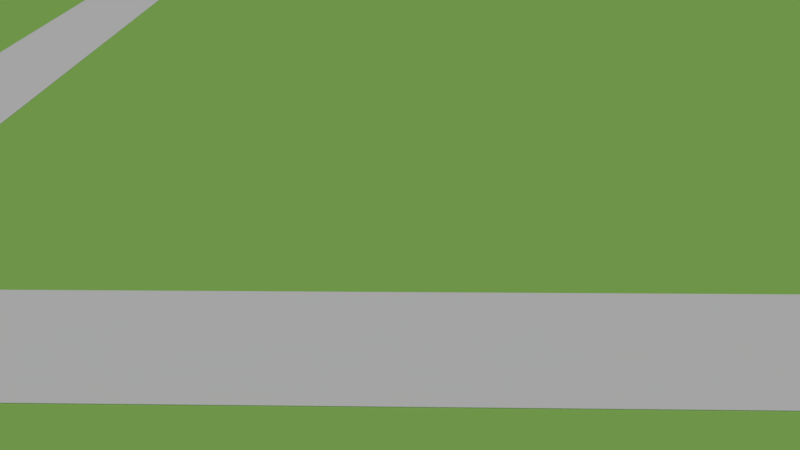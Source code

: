 # Source: stage_01.blend  (saved by Blender 2.77.0; exported with 4.5.12 LTS)
import bpy
from mathutils import Matrix  # noqa: F401  (used for matrix-valued properties, if any)

bpy.ops.wm.read_factory_settings(use_empty=True)
scene = bpy.context.scene
scene.name = 'Scene'

# ---- collections
col_collection_1 = bpy.data.collections.new('Collection 1'); scene.collection.children.link(col_collection_1)

# ---- materials (node trees are filled in below, after node groups)
mat_material_002 = bpy.data.materials.new('Material.002')
mat_material_002.alpha_threshold = 0.0
mat_material_002.use_transparent_shadow = False
mat_material_002.diffuse_color = (0.8, 0.6288, 0.0, 1.0)
mat_material_002.specular_color = (0.0, 0.0, 0.0)
mat_material_002.roughness = 0.5
mat_material_003 = bpy.data.materials.new('Material.003')
mat_material_003.alpha_threshold = 0.0
mat_material_003.use_transparent_shadow = False
mat_material_003.diffuse_color = (0.3778, 0.8, 0.293, 1.0)
mat_material_003.roughness = 0.5
mat_material = bpy.data.materials.new('Material')
mat_material.alpha_threshold = 0.0
mat_material.use_transparent_shadow = False
mat_material.diffuse_color = (0.378, 0.8, 0.293, 1.0)
mat_material.roughness = 0.5
mat_material_002_1 = bpy.data.materials.new('Material_002')
mat_material_002_1.alpha_threshold = 0.0
mat_material_002_1.use_transparent_shadow = False
mat_material_002_1.diffuse_color = (1.0, 1.0, 1.0, 1.0)
mat_material_002_1.specular_color = (0.5, 0.5, 0.5)
mat_material_002_1.roughness = 0.5
mat_material_001 = bpy.data.materials.new('Material_001')
mat_material_001.alpha_threshold = 0.0
mat_material_001.use_transparent_shadow = False
mat_material_001.diffuse_color = (0.4238, 0.8, 0.1782, 1.0)
mat_material_001.specular_color = (0.5, 0.5, 0.5)
mat_material_001.roughness = 0.5

# ---- material node trees

# ---- world
world_world = bpy.data.worlds.new('World'); scene.world = world_world
world_world.color = (0.05088, 0.05088, 0.05088)
world_world.use_sun_shadow = False
world_world.sun_shadow_jitter_overblur = 0.0
world_world.cycles.sampling_method = 'MANUAL'

# ---- cameras
cam_camera_001 = bpy.data.cameras.new('Camera.001')
cam_camera_001.clip_end = 100.0
cam_camera_001.lens = 35.0
cam_camera_001.sensor_width = 32.0
cam_camera_001.sensor_height = 18.0
cam_camera_001.dof.focus_distance = 0.0
cam_camera_001.dof.aperture_fstop = 128.0
cam_camera_001.dof.aperture_blades = 6
cam_camera = bpy.data.cameras.new('Camera')
cam_camera.clip_end = 100.0
cam_camera.lens = 35.0
cam_camera.sensor_width = 32.0
cam_camera.sensor_height = 18.0
cam_camera.ortho_scale = 7.314
cam_camera.dof.focus_distance = 0.0
cam_camera.dof.aperture_fstop = 128.0

# ---- lights
light_sun = bpy.data.lights.new('Sun', 'SUN')
light_sun.transmission_factor = 0.0
light_sun.angle = 0.1993
light_sun.energy = 1.0
light_sun.shadow_buffer_clip_start = 0.5
light_sun.shadow_soft_size = 0.1
light_sun.shadow_cascade_max_distance = 1000.0

# ---- meshes
me_dropzone_006 = bpy.data.meshes.new('DropZone.006')
me_dropzone_006.from_pydata([(0.1969, -0.1969, 0.003937), (-0.1969, -0.1969, 0.004013), (-0.1969, -0.1969, 7.547e-05), (0.1969, -0.1969, 0.0), (-0.197, 0.1971, 0.004224), (-0.197, 0.1971, 0.0002857), (0.1969, 0.1981, 0.005191), (0.1969, 0.1981, 0.001252)], [], [(0, 1, 2), (2, 3, 0), (1, 4, 5), (5, 2, 1), (4, 6, 7), (7, 5, 4), (6, 0, 3), (3, 7, 6), (6, 4, 1), (1, 0, 6), (7, 3, 2), (2, 5, 7)])
_uv = me_dropzone_006.uv_layers.new(name='DropZone_006-mesh-map-0')
_uv.uv.foreach_set('vector', [0.0, 0.0, 0.0, 0.0, 0.0, 0.0, 0.0, 0.0, 0.0, 0.0, 0.0, 0.0, 0.0, 0.0, 0.0, 0.0, 0.0, 0.0, 0.0, 0.0, 0.0, 0.0, 0.0, 0.0, 0.0, 0.0, 0.0, 0.0, 0.0, 0.0, 0.0, 0.0, 0.0, 0.0, 0.0, 0.0, 0.0, 0.0, 0.0, 0.0, 0.0, 0.0, 0.0, 0.0, 0.0, 0.0, 0.0, 0.0, 0.9999, 9.985e-05, 0.9973, 0.9972, 0.0001009, 0.9969, 0.0001009, 0.9969, 9.985e-05, 9.985e-05, 0.9999, 9.985e-05, 0.0, 0.0, 0.0, 0.0, 0.0, 0.0, 0.0, 0.0, 0.0, 0.0, 0.0, 0.0])
me_dropzone_006.materials.append(mat_material_003)
me_dropzone_006.use_remesh_preserve_volume = False
me_dropzone_006.use_remesh_preserve_attributes = False
me_dropzone_006.use_mirror_vertex_groups = False
me_dropzone_006.update()
me_dropzone_003 = bpy.data.meshes.new('DropZone.003')
me_dropzone_003.from_pydata([(0.1969, -0.1969, 0.003937), (-0.1969, -0.1969, 0.004013), (-0.1969, -0.1969, 7.547e-05), (0.1969, -0.1969, 0.0), (-0.197, 0.1971, 0.004224), (-0.197, 0.1971, 0.0002857), (0.1969, 0.1981, 0.005191), (0.1969, 0.1981, 0.001252)], [], [(0, 1, 2), (2, 3, 0), (1, 4, 5), (5, 2, 1), (4, 6, 7), (7, 5, 4), (6, 0, 3), (3, 7, 6), (6, 4, 1), (1, 0, 6), (7, 3, 2), (2, 5, 7)])
_uv = me_dropzone_003.uv_layers.new(name='DropZone_003-mesh-map-0')
_uv.uv.foreach_set('vector', [0.0, 0.0, 0.0, 0.0, 0.0, 0.0, 0.0, 0.0, 0.0, 0.0, 0.0, 0.0, 0.0, 0.0, 0.0, 0.0, 0.0, 0.0, 0.0, 0.0, 0.0, 0.0, 0.0, 0.0, 0.0, 0.0, 0.0, 0.0, 0.0, 0.0, 0.0, 0.0, 0.0, 0.0, 0.0, 0.0, 0.0, 0.0, 0.0, 0.0, 0.0, 0.0, 0.0, 0.0, 0.0, 0.0, 0.0, 0.0, 0.9999, 9.985e-05, 0.9973, 0.9972, 0.0001009, 0.9969, 0.0001009, 0.9969, 9.985e-05, 9.985e-05, 0.9999, 9.985e-05, 0.0, 0.0, 0.0, 0.0, 0.0, 0.0, 0.0, 0.0, 0.0, 0.0, 0.0, 0.0])
me_dropzone_003.materials.append(mat_material)
me_dropzone_003.use_remesh_preserve_volume = False
me_dropzone_003.use_remesh_preserve_attributes = False
me_dropzone_003.use_mirror_vertex_groups = False
me_dropzone_003.update()
me_circuito_en8_3 = bpy.data.meshes.new('Circuito en8 3')
me_circuito_en8_3.from_pydata([(0.5568, -0.4977, 0.01575), (0.7491, -0.6342, 0.01575), (0.7491, -0.6342, 0.0), (0.9757, -0.6995, 0.01575), (0.9757, -0.6995, 0.0), (1.211, -0.6862, 0.01575), (1.211, -0.6862, 0.0), (1.429, -0.596, 0.01575), (1.429, -0.596, 0.0), (1.605, -0.4389, 0.01575), (1.605, -0.4389, 0.0), (1.719, -0.2325, 0.01575), (1.719, -0.2325, 0.0), (1.758, 0.0, 0.01575), (1.758, 0.0, 0.0), (1.719, 0.2325, 0.01575), (1.719, 0.2325, 0.0), (1.605, 0.4389, 0.01575), (1.605, 0.4389, 0.0), (1.429, 0.596, 0.01575), (1.429, 0.596, 0.0), (1.211, 0.6862, 0.01575), (1.211, 0.6862, 0.0), (0.9757, 0.6995, 0.01575), (0.9757, 0.6995, 0.0), (0.7491, 0.6342, 0.01575), (0.7491, 0.6342, 0.0), (0.5568, 0.4977, 0.01575), (0.5568, 0.4977, 0.0), (0.5568, -0.4977, 0.0), (0.05906, 0.0, 0.01575), (0.05906, 0.0, 0.0), (-0.05906, 0.0, 0.01575), (0.0, -0.05906, 0.01575), (0.697, -0.7016, 0.01575), (0.9313, -0.7777, 0.01575), (1.178, -0.7777, 0.01575), (0.4977, -0.5568, 0.01575), (-1.832, 0.1232, 0.01575), (-1.758, 0.0, 0.01575), (-1.719, 0.2325, 0.01575), (-1.756, -0.3575, 0.01575), (-1.611, -0.5568, 0.01575), (-1.605, -0.4389, 0.01575), (-1.412, -0.7016, 0.01575), (-1.429, -0.596, 0.01575), (-1.178, -0.7777, 0.01575), (-1.211, -0.6862, 0.01575), (-0.9313, -0.7777, 0.01575), (-0.9757, -0.6995, 0.01575), (-0.697, -0.7016, 0.01575), (-0.4977, -0.5568, 0.01575), (-0.5568, -0.4977, 0.01575), (0.697, 0.7016, 0.01575), (0.4977, 0.5568, 0.01575), (1.412, -0.7016, 0.01575), (1.611, -0.5568, 0.01575), (1.756, -0.3575, 0.01575), (-0.9313, 0.7777, 0.01575), (-0.9757, 0.6995, 0.01575), (-0.7491, 0.6342, 0.01575), (-1.178, 0.7777, 0.01575), (-1.211, 0.6862, 0.01575), (-1.412, 0.7016, 0.01575), (-1.429, 0.596, 0.01575), (-1.611, 0.5568, 0.01575), (-1.605, 0.4389, 0.01575), (-1.756, 0.3575, 0.01575), (-1.832, -0.1232, 0.01575), (-1.719, -0.2325, 0.01575), (-0.7491, -0.6342, 0.01575), (1.832, 0.1232, 0.01575), (1.756, 0.3575, 0.01575), (1.611, 0.5568, 0.01575), (1.412, 0.7016, 0.01575), (1.178, 0.7777, 0.01575), (0.9313, 0.7777, 0.01575), (0.0, 0.05906, 0.01575), (1.832, -0.1232, 0.01575), (-0.697, 0.7016, 0.01575), (-0.5568, 0.4977, 0.01575), (-0.4977, 0.5568, 0.01575), (-0.5568, -0.4977, 0.0), (0.0, -0.05906, 0.0), (-0.697, -0.7016, 0.0), (-0.7491, -0.6342, 0.0), (-0.4977, -0.5568, 0.0), (-0.9313, -0.7777, 0.0), (-0.9757, -0.6995, 0.0), (-1.178, -0.7777, 0.0), (-1.211, -0.6862, 0.0), (-1.412, -0.7016, 0.0), (-1.429, -0.596, 0.0), (0.697, 0.7016, 0.0), (1.756, 0.3575, 0.0), (1.832, 0.1232, 0.0), (1.832, -0.1232, 0.0), (1.756, -0.3575, 0.0), (1.611, -0.5568, 0.0), (1.412, -0.7016, 0.0), (-1.611, 0.5568, 0.0), (-1.412, 0.7016, 0.0), (-1.429, 0.596, 0.0), (-1.178, 0.7777, 0.0), (-1.211, 0.6862, 0.0), (-0.9313, 0.7777, 0.0), (-0.9757, 0.6995, 0.0), (-0.697, 0.7016, 0.0), (-0.7491, 0.6342, 0.0), (-1.611, -0.5568, 0.0), (-1.605, -0.4389, 0.0), (0.4977, 0.5568, 0.0), (0.9313, 0.7777, 0.0), (1.178, 0.7777, 0.0), (1.412, 0.7016, 0.0), (1.178, -0.7777, 0.0), (0.9313, -0.7777, 0.0), (0.697, -0.7016, 0.0), (-1.832, 0.1232, 0.0), (-1.756, 0.3575, 0.0), (-1.719, 0.2325, 0.0), (-0.4977, 0.5568, 0.0), (-0.5568, 0.4977, 0.0), (-0.05906, 0.0, 0.0), (-1.756, -0.3575, 0.0), (-1.719, -0.2325, 0.0), (1.611, 0.5568, 0.0), (0.4977, -0.5568, 0.0), (-1.758, 0.0, 0.0), (-1.832, -0.1232, 0.0), (-1.605, 0.4389, 0.0), (0.0, 0.05906, 0.0)], [], [(0, 1, 2), (1, 3, 4), (3, 5, 6), (5, 7, 8), (7, 9, 10), (9, 11, 12), (11, 13, 14), (13, 15, 16), (15, 17, 18), (17, 19, 20), (19, 21, 22), (21, 23, 24), (23, 25, 26), (25, 27, 28), (28, 26, 25), (26, 24, 23), (24, 22, 21), (22, 20, 19), (20, 18, 17), (18, 16, 15), (16, 14, 13), (14, 12, 11), (12, 10, 9), (10, 8, 7), (8, 6, 5), (6, 4, 3), (4, 2, 1), (2, 29, 0), (27, 30, 31), (31, 28, 27), (30, 0, 29), (29, 31, 30), (0, 32, 33), (34, 1, 0), (35, 3, 1), (36, 5, 3), (0, 37, 34), (3, 35, 36), (38, 39, 40), (41, 42, 43), (42, 44, 45), (44, 46, 47), (46, 48, 49), (50, 51, 52), (53, 54, 27), (30, 27, 54), (1, 34, 35), (55, 7, 5), (56, 9, 7), (57, 11, 9), (58, 59, 60), (61, 62, 59), (63, 64, 62), (65, 66, 64), (40, 67, 38), (68, 41, 69), (45, 43, 42), (49, 47, 46), (48, 50, 70), (51, 33, 52), (71, 72, 15), (72, 73, 17), (74, 75, 21), (75, 76, 23), (76, 53, 25), (54, 77, 30), (5, 36, 55), (9, 56, 57), (78, 13, 11), (79, 60, 80), (59, 58, 61), (64, 63, 65), (67, 40, 66), (69, 39, 68), (47, 45, 44), (52, 70, 50), (17, 15, 72), (73, 74, 19), (23, 21, 75), (27, 25, 53), (7, 55, 56), (11, 57, 78), (80, 81, 79), (62, 61, 63), (38, 68, 39), (70, 49, 48), (19, 17, 73), (25, 23, 76), (78, 71, 13), (60, 79, 58), (43, 69, 41), (32, 30, 77), (21, 19, 74), (32, 52, 33), (66, 65, 67), (15, 13, 71), (80, 77, 81), (32, 0, 30), (77, 80, 32), (33, 37, 0), (82, 31, 83), (84, 85, 82), (82, 86, 84), (87, 88, 85), (89, 90, 88), (91, 92, 90), (85, 84, 87), (90, 89, 91), (93, 26, 28), (94, 16, 18), (95, 14, 16), (96, 97, 12), (97, 98, 10), (98, 99, 8), (100, 101, 102), (101, 103, 104), (103, 105, 106), (105, 107, 108), (88, 87, 89), (109, 110, 92), (28, 111, 93), (112, 24, 26), (113, 22, 24), (114, 20, 22), (16, 94, 95), (14, 95, 96), (8, 10, 98), (99, 115, 6), (115, 116, 4), (116, 117, 2), (118, 119, 120), (104, 102, 101), (108, 106, 105), (107, 121, 122), (123, 122, 121), (92, 91, 109), (124, 125, 110), (26, 93, 112), (22, 113, 114), (126, 18, 20), (12, 14, 96), (6, 8, 99), (2, 4, 116), (117, 127, 29), (128, 129, 118), (119, 100, 130), (106, 104, 103), (121, 131, 123), (110, 109, 124), (129, 128, 125), (24, 112, 113), (18, 126, 94), (4, 6, 115), (127, 83, 29), (130, 120, 119), (122, 108, 107), (125, 124, 129), (20, 114, 126), (29, 2, 117), (31, 123, 131), (102, 130, 100), (31, 29, 83), (10, 12, 97), (120, 128, 118), (28, 131, 111), (31, 82, 123), (131, 28, 31), (83, 86, 82), (32, 123, 82), (82, 52, 32), (32, 80, 122), (122, 123, 32), (33, 51, 86), (86, 83, 33), (51, 50, 84), (50, 48, 87), (48, 46, 89), (46, 44, 91), (44, 42, 109), (42, 41, 124), (41, 68, 129), (68, 38, 118), (38, 67, 119), (67, 65, 100), (65, 63, 101), (63, 61, 103), (61, 58, 105), (58, 79, 107), (79, 81, 121), (121, 107, 79), (107, 105, 58), (105, 103, 61), (103, 101, 63), (101, 100, 65), (100, 119, 67), (119, 118, 38), (118, 129, 68), (129, 124, 41), (124, 109, 42), (109, 91, 44), (91, 89, 46), (89, 87, 48), (87, 84, 50), (84, 86, 51), (77, 131, 121), (121, 81, 77), (77, 54, 111), (111, 131, 77), (54, 53, 93), (53, 76, 112), (76, 75, 113), (75, 74, 114), (74, 73, 126), (73, 72, 94), (72, 71, 95), (71, 78, 96), (78, 57, 97), (57, 56, 98), (56, 55, 99), (55, 36, 115), (36, 35, 116), (35, 34, 117), (34, 37, 127), (127, 117, 34), (117, 116, 35), (116, 115, 36), (115, 99, 55), (99, 98, 56), (98, 97, 57), (97, 96, 78), (96, 95, 71), (95, 94, 72), (94, 126, 73), (126, 114, 74), (114, 113, 75), (113, 112, 76), (112, 93, 53), (93, 111, 54), (80, 60, 108), (60, 59, 106), (59, 62, 104), (62, 64, 102), (64, 66, 130), (66, 40, 120), (40, 39, 128), (39, 69, 125), (69, 43, 110), (43, 45, 92), (45, 47, 90), (47, 49, 88), (49, 70, 85), (70, 52, 82), (82, 85, 70), (85, 88, 49), (88, 90, 47), (90, 92, 45), (92, 110, 43), (110, 125, 69), (125, 128, 39), (128, 120, 40), (120, 130, 66), (130, 102, 64), (102, 104, 62), (104, 106, 59), (106, 108, 60), (108, 122, 80), (37, 33, 83), (83, 127, 37)])
me_circuito_en8_3.materials.append(mat_material_002_1)
me_circuito_en8_3.use_remesh_preserve_volume = False
me_circuito_en8_3.use_remesh_preserve_attributes = False
me_circuito_en8_3.use_mirror_vertex_groups = False
me_circuito_en8_3.update()
me_rectangulopocaprot = bpy.data.meshes.new('RectanguloPocaProt')
me_rectangulopocaprot.from_pydata([(1.969, -1.181, 0.009843), (-1.969, -1.181, 0.009843), (-1.969, -1.181, 0.0), (1.969, -1.181, 0.0), (-1.969, 1.181, 0.009843), (-1.969, 1.181, 0.0), (1.969, 1.181, 0.009843), (1.969, 1.181, 0.0)], [], [(0, 1, 2), (2, 3, 0), (1, 4, 5), (5, 2, 1), (4, 6, 7), (7, 5, 4), (6, 0, 3), (3, 7, 6), (0, 6, 4), (4, 1, 0), (3, 2, 5), (5, 7, 3)])
me_rectangulopocaprot.materials.append(mat_material_001)
me_rectangulopocaprot.use_remesh_preserve_volume = False
me_rectangulopocaprot.use_remesh_preserve_attributes = False
me_rectangulopocaprot.use_mirror_vertex_groups = False
me_rectangulopocaprot.update()

# ---- curves / text
txt_text_001 = bpy.data.curves.new('Text.001', 'FONT')
txt_text_001.dimensions = '2D'
txt_text_001.body = 'DROP'
txt_text_001.materials.append(mat_material_002)
txt_text_001.use_path_clamp = True
txt_text_001.bevel_resolution = 0
txt_text = bpy.data.curves.new('Text', 'FONT')
txt_text.dimensions = '2D'
txt_text.body = 'START'
txt_text.materials.append(mat_material_002)
txt_text.use_path_clamp = True
txt_text.bevel_resolution = 0

# ---- objects
ob_text_001 = bpy.data.objects.new('Text.001', txt_text_001)
ob_text = bpy.data.objects.new('Text', txt_text)
ob_sun = bpy.data.objects.new('Sun', light_sun)
ob_dropzone_001 = bpy.data.objects.new('DropZone_001', me_dropzone_006)
ob_dropzone_002 = bpy.data.objects.new('DropZone_002', me_dropzone_003)
ob_circuito_en8_3 = bpy.data.objects.new('Circuito_en8_3', me_circuito_en8_3)
ob_rectangulopocaprot = bpy.data.objects.new('RectanguloPocaProt', me_rectangulopocaprot)
ob_camera_001 = bpy.data.objects.new('Camera.001', cam_camera_001)
ob_camera = bpy.data.objects.new('Camera', cam_camera)

# ---- transforms, parenting, visibility, modifiers, constraints
ob_text_001.location = (-73.71, 17.2, 0.122)
ob_text_001.scale = (2.56, 2.56, 2.56)
ob_text_001.lineart.crease_threshold = 0.0
ob_text.location = (57.5, -33.31, 0.03932)
ob_text.scale = (2.963, 2.963, 2.963)
ob_text.lineart.crease_threshold = 0.0
ob_sun.location = (-4.427, -8.186, 48.94)
ob_sun.lineart.crease_threshold = 0.0
ob_dropzone_001.location = (61.8, -32.3, 0.0)
ob_dropzone_001.rotation_euler = (0.0, 0.0, -1.571)
ob_dropzone_001.scale = (25.61, 25.61, 4.0)
ob_dropzone_001.lineart.crease_threshold = 0.0
ob_dropzone_002.location = (-70.28, 18.05, 0.0)
ob_dropzone_002.rotation_euler = (0.0, 0.0, -1.571)
ob_dropzone_002.scale = (25.61, 25.61, 4.0)
ob_dropzone_002.lineart.crease_threshold = 0.0
ob_circuito_en8_3.location = (-4.225, -7.175, 0.0)
ob_circuito_en8_3.scale = (25.61, 25.61, 2.64)
ob_circuito_en8_3.lineart.crease_threshold = 0.0
ob_rectangulopocaprot.location = (-4.225, -7.175, 0.0)
ob_rectangulopocaprot.scale = (25.61, 25.61, 3.18)
ob_rectangulopocaprot.lineart.crease_threshold = 0.0
ob_camera_001.location = (15.17, -11.19, 5.344)
ob_camera_001.rotation_euler = (1.109, 0.01082, 0.8149)
ob_camera_001.scale = (2.0, 1.263, 1.845)
ob_camera_001.lineart.crease_threshold = 0.0
ob_camera.location = (7.481, -6.508, 5.344)
ob_camera.rotation_euler = (1.109, 0.01082, 0.8149)
ob_camera.lock_rotations_4d = False
ob_camera.empty_display_type = 'ARROWS'
ob_camera.color = (0.0, 0.0, 0.0, 0.0)
ob_camera.display_type = 'WIRE'
ob_camera.lineart.crease_threshold = 0.0

# ---- collection membership
col_collection_1.objects.link(ob_text_001)
col_collection_1.objects.link(ob_text)
col_collection_1.objects.link(ob_sun)
col_collection_1.objects.link(ob_dropzone_001)
col_collection_1.objects.link(ob_dropzone_002)
col_collection_1.objects.link(ob_circuito_en8_3)
col_collection_1.objects.link(ob_rectangulopocaprot)
col_collection_1.objects.link(ob_camera_001)
col_collection_1.objects.link(ob_camera)

# ---- scene / render settings (as saved in the file)
scene.camera = ob_camera
scene.frame_start = 1; scene.frame_end = 250; scene.frame_set(1)
scene.render.engine = 'BLENDER_EEVEE_NEXT'
scene.render.resolution_percentage = 50
scene.render.dither_intensity = 0.0
scene.cycles.use_denoising = False
scene.cycles.samples = 128
scene.cycles.sampling_pattern = 'TABULATED_SOBOL'
scene.cycles.light_sampling_threshold = 0.0
scene.cycles.use_adaptive_sampling = False
scene.cycles.use_light_tree = False
scene.cycles.blur_glossy = 0.0
scene.cycles.sample_clamp_indirect = 0.0
scene.view_settings.view_transform = 'Standard'
bpy.context.view_layer.update()
